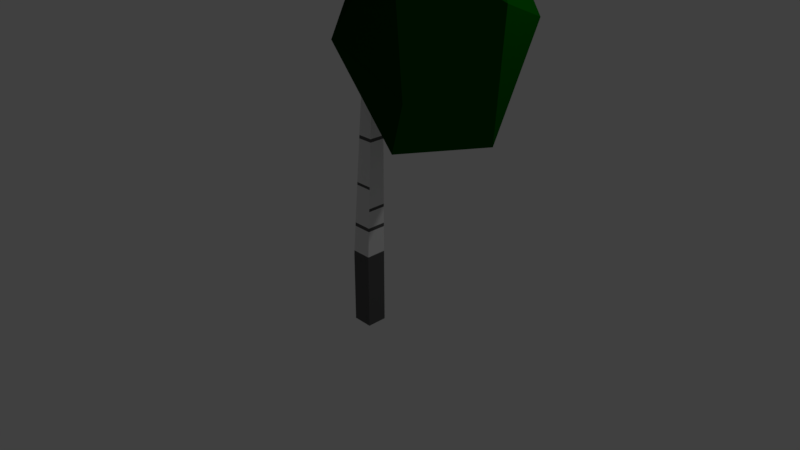 # Source: tree_01.blend  (saved by Blender 2.79.0; exported with 4.5.12 LTS)
import bpy
from mathutils import Matrix  # noqa: F401  (used for matrix-valued properties, if any)

bpy.ops.wm.read_factory_settings(use_empty=True)
scene = bpy.context.scene
scene.name = 'Scene'

# ---- collections
col_collection_1 = bpy.data.collections.new('Collection 1'); scene.collection.children.link(col_collection_1)

# ---- materials (node trees are filled in below, after node groups)
mat_r_grass_2 = bpy.data.materials.new('R_Grass_2')
mat_r_grass_2.alpha_threshold = 0.0
mat_r_grass_2.use_transparent_shadow = False
mat_r_grass_2.diffuse_color = (0.0, 0.03968, 0.0, 1.0)
mat_r_grass_2.roughness = 1.0
mat_r_grass_2.specular_intensity = 0.0
mat_r_grass_1 = bpy.data.materials.new('R_Grass_1')
mat_r_grass_1.alpha_threshold = 0.0
mat_r_grass_1.use_transparent_shadow = False
mat_r_grass_1.diffuse_color = (0.0, 0.08, 0.0, 1.0)
mat_r_grass_1.roughness = 1.0
mat_r_grass_1.specular_intensity = 0.0
mat_r_stripe_white = bpy.data.materials.new('R_stripe_white')
mat_r_stripe_white.alpha_threshold = 0.0
mat_r_stripe_white.use_transparent_shadow = False
mat_r_stripe_white.specular_intensity = 0.25
mat_r_asph_1 = bpy.data.materials.new('R_asph_1')
mat_r_asph_1.alpha_threshold = 0.0
mat_r_asph_1.use_transparent_shadow = False
mat_r_asph_1.diffuse_color = (0.108, 0.108, 0.108, 1.0)
mat_r_asph_1.specular_intensity = 0.0

# ---- material node trees

# ---- world
world_world = bpy.data.worlds.new('World'); scene.world = world_world
world_world.color = (0.05088, 0.05088, 0.05088)
world_world.use_sun_shadow = False
world_world.sun_shadow_jitter_overblur = 0.0
world_world.cycles.sampling_method = 'MANUAL'

# ---- cameras
cam_camera = bpy.data.cameras.new('Camera')
cam_camera.clip_end = 100.0
cam_camera.lens = 35.0
cam_camera.sensor_width = 32.0
cam_camera.sensor_height = 18.0
cam_camera.ortho_scale = 7.314
cam_camera.dof.focus_distance = 0.0
cam_camera.dof.aperture_fstop = 128.0

# ---- lights
light_lamp = bpy.data.lights.new('Lamp', 'POINT')
light_lamp.transmission_factor = 0.0
light_lamp.cutoff_distance = 30.0
light_lamp.energy = 100.0
light_lamp.shadow_buffer_clip_start = 1.001
light_lamp.shadow_soft_size = 0.1
light_lamp.shadow_maximum_resolution = 0.006
light_lamp.use_absolute_resolution = True

# ---- meshes
me_icosphere_004 = bpy.data.meshes.new('Icosphere.004')
me_icosphere_004.from_pydata([(-0.05816, -0.1413, -0.4665), (0.7011, -0.5804, -0.2409), (-0.2875, -0.8777, -0.3449), (-0.9148, -0.04943, -0.2607), (-0.3138, 0.7598, -0.1045), (0.6849, 0.4317, -0.09224), (0.3138, -0.7598, 0.1045), (-0.6849, -0.4317, 0.09224), (-0.7011, 0.5804, 0.2409), (0.2875, 0.8777, 0.3449), (0.9148, 0.04943, 0.2607), (0.05816, 0.1413, 0.4665)], [], [(0, 1, 2), (1, 0, 5), (0, 2, 3), (0, 3, 4), (0, 4, 5), (1, 5, 10), (2, 1, 6), (3, 2, 7), (4, 3, 8), (5, 4, 9), (1, 10, 6), (2, 6, 7), (3, 7, 8), (4, 8, 9), (5, 9, 10), (6, 10, 11), (7, 6, 11), (8, 7, 11), (9, 8, 11), (10, 9, 11)])
_uv = me_icosphere_004.uv_layers.new(name='UVMap')
_uv.uv.foreach_set('vector', [0.8182, 0.0, 0.7273, 0.1575, 0.9091, 0.1575, 0.7273, 0.1575, 0.6364, 0.0, 0.5455, 0.1575, 0.09091, 0.0, 0.0, 0.1575, 0.1818, 0.1575, 0.2727, 0.0, 0.1818, 0.1575, 0.3636, 0.1575, 0.4545, 0.0, 0.3636, 0.1575, 0.5455, 0.1575, 0.7273, 0.1575, 0.5455, 0.1575, 0.6364, 0.3149, 0.9091, 0.1575, 0.7273, 0.1575, 0.8182, 0.3149, 0.1818, 0.1575, 0.0, 0.1575, 0.09091, 0.3149, 0.3636, 0.1575, 0.1818, 0.1575, 0.2727, 0.3149, 0.5455, 0.1575, 0.3636, 0.1575, 0.4545, 0.3149, 0.7273, 0.1575, 0.6364, 0.3149, 0.8182, 0.3149, 0.9091, 0.1575, 0.8182, 0.3149, 1.0, 0.3149, 0.1818, 0.1575, 0.09091, 0.3149, 0.2727, 0.3149, 0.3636, 0.1575, 0.2727, 0.3149, 0.4545, 0.3149, 0.5455, 0.1575, 0.4545, 0.3149, 0.6364, 0.3149, 0.8182, 0.3149, 0.6364, 0.3149, 0.7273, 0.4724, 1.0, 0.3149, 0.8182, 0.3149, 0.9091, 0.4724, 0.2727, 0.3149, 0.09091, 0.3149, 0.1818, 0.4724, 0.4545, 0.3149, 0.2727, 0.3149, 0.3636, 0.4724, 0.6364, 0.3149, 0.4545, 0.3149, 0.5455, 0.4724])
me_icosphere_004.materials.append(mat_r_grass_2)
me_icosphere_004.use_remesh_preserve_volume = False
me_icosphere_004.use_remesh_preserve_attributes = False
me_icosphere_004.use_mirror_vertex_groups = False
me_icosphere_004.update()
me_icosphere_003 = bpy.data.meshes.new('Icosphere.003')
me_icosphere_003.from_pydata([(-0.05816, -0.1413, -0.4665), (0.7011, -0.5804, -0.2409), (-0.2875, -0.8777, -0.3449), (-0.9148, -0.04943, -0.2607), (-0.3138, 0.7598, -0.1045), (0.6849, 0.4317, -0.09224), (0.3138, -0.7598, 0.1045), (-0.6849, -0.4317, 0.09224), (-0.7011, 0.5804, 0.2409), (0.2875, 0.8777, 0.3449), (0.9148, 0.04943, 0.2607), (0.05816, 0.1413, 0.4665)], [], [(0, 1, 2), (1, 0, 5), (0, 2, 3), (0, 3, 4), (0, 4, 5), (1, 5, 10), (2, 1, 6), (3, 2, 7), (4, 3, 8), (5, 4, 9), (1, 10, 6), (2, 6, 7), (3, 7, 8), (4, 8, 9), (5, 9, 10), (6, 10, 11), (7, 6, 11), (8, 7, 11), (9, 8, 11), (10, 9, 11)])
_uv = me_icosphere_003.uv_layers.new(name='UVMap')
_uv.uv.foreach_set('vector', [0.8182, 0.0, 0.7273, 0.1575, 0.9091, 0.1575, 0.7273, 0.1575, 0.6364, 0.0, 0.5455, 0.1575, 0.09091, 0.0, 0.0, 0.1575, 0.1818, 0.1575, 0.2727, 0.0, 0.1818, 0.1575, 0.3636, 0.1575, 0.4545, 0.0, 0.3636, 0.1575, 0.5455, 0.1575, 0.7273, 0.1575, 0.5455, 0.1575, 0.6364, 0.3149, 0.9091, 0.1575, 0.7273, 0.1575, 0.8182, 0.3149, 0.1818, 0.1575, 0.0, 0.1575, 0.09091, 0.3149, 0.3636, 0.1575, 0.1818, 0.1575, 0.2727, 0.3149, 0.5455, 0.1575, 0.3636, 0.1575, 0.4545, 0.3149, 0.7273, 0.1575, 0.6364, 0.3149, 0.8182, 0.3149, 0.9091, 0.1575, 0.8182, 0.3149, 1.0, 0.3149, 0.1818, 0.1575, 0.09091, 0.3149, 0.2727, 0.3149, 0.3636, 0.1575, 0.2727, 0.3149, 0.4545, 0.3149, 0.5455, 0.1575, 0.4545, 0.3149, 0.6364, 0.3149, 0.8182, 0.3149, 0.6364, 0.3149, 0.7273, 0.4724, 1.0, 0.3149, 0.8182, 0.3149, 0.9091, 0.4724, 0.2727, 0.3149, 0.09091, 0.3149, 0.1818, 0.4724, 0.4545, 0.3149, 0.2727, 0.3149, 0.3636, 0.4724, 0.6364, 0.3149, 0.4545, 0.3149, 0.5455, 0.4724])
me_icosphere_003.materials.append(mat_r_grass_1)
me_icosphere_003.use_remesh_preserve_volume = False
me_icosphere_003.use_remesh_preserve_attributes = False
me_icosphere_003.use_mirror_vertex_groups = False
me_icosphere_003.update()
me_icosphere = bpy.data.meshes.new('Icosphere')
me_icosphere.from_pydata([(-0.05816, -0.1413, -0.4665), (0.7011, -0.5804, -0.2409), (-0.2875, -0.8777, -0.3449), (-0.9148, -0.04943, -0.2607), (-0.3138, 0.7598, -0.1045), (0.6849, 0.4317, -0.09224), (0.3138, -0.7598, 0.1045), (-0.6849, -0.4317, 0.09224), (-0.7011, 0.5804, 0.2409), (0.2875, 0.8777, 0.3449), (0.9148, 0.04943, 0.2607), (0.05816, 0.1413, 0.4665)], [], [(0, 1, 2), (1, 0, 5), (0, 2, 3), (0, 3, 4), (0, 4, 5), (1, 5, 10), (2, 1, 6), (3, 2, 7), (4, 3, 8), (5, 4, 9), (1, 10, 6), (2, 6, 7), (3, 7, 8), (4, 8, 9), (5, 9, 10), (6, 10, 11), (7, 6, 11), (8, 7, 11), (9, 8, 11), (10, 9, 11)])
_uv = me_icosphere.uv_layers.new(name='UVMap')
_uv.uv.foreach_set('vector', [0.8182, 0.0, 0.7273, 0.1575, 0.9091, 0.1575, 0.7273, 0.1575, 0.6364, 0.0, 0.5455, 0.1575, 0.09091, 0.0, 0.0, 0.1575, 0.1818, 0.1575, 0.2727, 0.0, 0.1818, 0.1575, 0.3636, 0.1575, 0.4545, 0.0, 0.3636, 0.1575, 0.5455, 0.1575, 0.7273, 0.1575, 0.5455, 0.1575, 0.6364, 0.3149, 0.9091, 0.1575, 0.7273, 0.1575, 0.8182, 0.3149, 0.1818, 0.1575, 0.0, 0.1575, 0.09091, 0.3149, 0.3636, 0.1575, 0.1818, 0.1575, 0.2727, 0.3149, 0.5455, 0.1575, 0.3636, 0.1575, 0.4545, 0.3149, 0.7273, 0.1575, 0.6364, 0.3149, 0.8182, 0.3149, 0.9091, 0.1575, 0.8182, 0.3149, 1.0, 0.3149, 0.1818, 0.1575, 0.09091, 0.3149, 0.2727, 0.3149, 0.3636, 0.1575, 0.2727, 0.3149, 0.4545, 0.3149, 0.5455, 0.1575, 0.4545, 0.3149, 0.6364, 0.3149, 0.8182, 0.3149, 0.6364, 0.3149, 0.7273, 0.4724, 1.0, 0.3149, 0.8182, 0.3149, 0.9091, 0.4724, 0.2727, 0.3149, 0.09091, 0.3149, 0.1818, 0.4724, 0.4545, 0.3149, 0.2727, 0.3149, 0.3636, 0.4724, 0.6364, 0.3149, 0.4545, 0.3149, 0.5455, 0.4724])
me_icosphere.materials.append(mat_r_grass_2)
me_icosphere.use_remesh_preserve_volume = False
me_icosphere.use_remesh_preserve_attributes = False
me_icosphere.use_mirror_vertex_groups = False
me_icosphere.update()
me_icosphere_001 = bpy.data.meshes.new('Icosphere.001')
me_icosphere_001.from_pydata([(-0.05816, -0.1413, -0.4665), (0.7011, -0.5804, -0.2409), (-0.2875, -0.8777, -0.3449), (-0.3138, 0.7598, -0.1045), (0.6849, 0.4317, -0.09224), (0.2875, 0.8777, 0.3449), (0.9148, 0.04943, 0.2607), (-0.9148, -0.04943, -0.2607), (0.3138, -0.7598, 0.1045), (-0.6849, -0.4317, 0.09224), (-0.7011, 0.5804, 0.2409), (0.05816, 0.1413, 0.4665)], [], [(0, 1, 2), (1, 0, 4), (0, 2, 7), (0, 7, 3), (0, 3, 4), (1, 4, 6), (2, 1, 8), (3, 7, 10), (4, 3, 5), (1, 6, 8), (3, 10, 5), (4, 5, 6), (8, 6, 11), (5, 10, 11), (6, 5, 11), (7, 2, 9), (2, 8, 9), (7, 9, 10), (9, 8, 11), (10, 9, 11)])
me_icosphere_001.polygons.foreach_set('material_index', [0, 0, 0, 0, 0, 0, 0, 0, 0, 0, 0, 0, 0, 0, 0, 1, 1, 1, 1, 1])
_uv = me_icosphere_001.uv_layers.new(name='UVMap')
_uv.uv.foreach_set('vector', [0.8182, 0.0, 0.7273, 0.1575, 0.9091, 0.1575, 0.7273, 0.1575, 0.6364, 0.0, 0.5455, 0.1575, 0.09091, 0.0, 0.0, 0.1575, 0.1818, 0.1575, 0.2727, 0.0, 0.1818, 0.1575, 0.3636, 0.1575, 0.4545, 0.0, 0.3636, 0.1575, 0.5455, 0.1575, 0.7273, 0.1575, 0.5455, 0.1575, 0.6364, 0.3149, 0.9091, 0.1575, 0.7273, 0.1575, 0.8182, 0.3149, 0.3636, 0.1575, 0.1818, 0.1575, 0.2727, 0.3149, 0.5455, 0.1575, 0.3636, 0.1575, 0.4545, 0.3149, 0.7273, 0.1575, 0.6364, 0.3149, 0.8182, 0.3149, 0.3636, 0.1575, 0.2727, 0.3149, 0.4545, 0.3149, 0.5455, 0.1575, 0.4545, 0.3149, 0.6364, 0.3149, 0.8182, 0.3149, 0.6364, 0.3149, 0.7273, 0.4724, 0.4545, 0.3149, 0.2727, 0.3149, 0.3636, 0.4724, 0.6364, 0.3149, 0.4545, 0.3149, 0.5455, 0.4724, 0.1818, 0.1575, 0.0, 0.1575, 0.09091, 0.3149, 0.9091, 0.1575, 0.8182, 0.3149, 1.0, 0.3149, 0.1818, 0.1575, 0.09091, 0.3149, 0.2727, 0.3149, 1.0, 0.3149, 0.8182, 0.3149, 0.9091, 0.4724, 0.2727, 0.3149, 0.09091, 0.3149, 0.1818, 0.4724])
me_icosphere_001.materials.append(mat_r_grass_1)
me_icosphere_001.materials.append(mat_r_grass_2)
me_icosphere_001.use_remesh_preserve_volume = False
me_icosphere_001.use_remesh_preserve_attributes = False
me_icosphere_001.use_mirror_vertex_groups = False
me_icosphere_001.update()
me_cube = bpy.data.meshes.new('Cube')
me_cube.from_pydata([(0.1353, 0.1353, 0.0), (0.1353, -0.1353, 0.0), (-0.1353, -0.1353, 0.0), (-0.1353, 0.1353, 0.0), (0.01144, 0.01144, 6.0), (0.01144, -0.01144, 6.0), (-0.01144, -0.01144, 6.0), (-0.01144, 0.01144, 6.0), (0.008319, -0.09168, 2.114), (-0.09552, -0.04552, 4.35), (0.1917, 0.09168, 2.114), (-0.004479, 0.04552, 4.35), (0.1917, -0.09168, 2.114), (-0.004479, -0.04552, 4.35), (0.008319, 0.09168, 2.114), (-0.09552, 0.04552, 4.35), (-0.003987, -0.04447, 4.401), (-0.003879, -0.04424, 4.412), (0.1871, 0.09521, 1.944), (-0.09292, 0.04447, 4.401), (-0.09235, 0.04424, 4.412), (-0.09292, -0.04447, 4.401), (-0.09235, -0.04424, 4.412), (0.1871, -0.09521, 1.944), (-0.003987, 0.04447, 4.401), (-0.003879, 0.04424, 4.412), (-0.003282, -0.09521, 1.944), (-0.003282, 0.09521, 1.944), (1.145, -0.4173, 3.273), (1.146, -0.418, 3.305), (1.145, -0.4531, 3.273), (1.146, -0.4525, 3.305), (0.08443, -0.06644, 3.337), (-0.04846, -0.06644, 3.337), (-0.04846, 0.06644, 3.337), (0.08443, 0.06644, 3.337), (-0.0444, 0.06824, 3.249), (-0.0444, -0.06824, 3.249), (0.09208, -0.06824, 3.249), (0.09208, 0.06824, 3.249), (-0.7304, -0.1953, 4.159), (-0.726, -0.1949, 4.18), (-0.7304, -0.1621, 4.159), (-0.726, -0.1626, 4.18), (0.06409, -0.6133, 4.71), (0.08919, -0.6133, 4.71), (0.08932, -0.613, 4.724), (0.06481, -0.613, 4.724), (0.8143, -0.2602, 2.873), (0.7797, -0.2422, 2.902), (0.7797, -0.3288, 2.902), (0.8143, -0.3442, 2.873), (0.7514, -0.2271, 2.867), (0.7514, -0.3181, 2.867), (0.789, -0.3347, 2.838), (0.789, -0.2466, 2.838), (0.7514, -0.3181, 2.867), (0.7797, -0.3288, 2.902), (0.7797, -0.2422, 2.902), (0.7514, -0.2271, 2.867), (0.7514, -0.3181, 2.867), (0.7797, -0.3288, 2.902), (0.7797, -0.2422, 2.902), (0.7514, -0.2271, 2.867), (0.7396, -0.2898, 3.329), (0.7473, -0.2927, 3.338), (0.7473, -0.269, 3.338), (0.7396, -0.2648, 3.329), (0.1353, 0.1353, -0.9736), (0.1353, -0.1353, -0.9736), (-0.1353, 0.1353, -0.9736), (-0.1353, -0.1353, -0.9736), (0.178, 0.1023, 1.6), (0.1791, 0.1014, 1.644), (-0.02663, 0.1023, 1.6), (-0.02364, 0.1014, 1.644), (0.178, -0.1023, 1.6), (0.1791, -0.1014, 1.644), (-0.02663, -0.1023, 1.6), (-0.02364, -0.1014, 1.644), (0.1366, -0.1343, 0.0488), (0.1462, -0.1269, 0.4078), (0.1475, -0.1259, 0.4568), (0.1536, -0.1212, 0.6852), (0.1547, -0.1204, 0.726), (0.1615, -0.115, 0.9831), (0.1625, -0.1143, 1.02), (0.1694, -0.109, 1.277), (0.1701, -0.1084, 1.305), (0.1366, 0.1343, 0.0488), (0.1462, 0.1269, 0.4078), (0.1475, 0.1259, 0.4568), (0.1536, 0.1212, 0.6852), (0.1547, 0.1204, 0.726), (0.1615, 0.115, 0.9831), (0.1625, 0.1143, 1.02), (0.1694, 0.109, 1.277), (0.1701, 0.1084, 1.305), (-0.132, -0.1343, 0.0488), (-0.1076, -0.1269, 0.4078), (-0.1043, -0.1259, 0.4568), (-0.08878, -0.1212, 0.6852), (-0.08601, -0.1204, 0.726), (-0.06855, -0.115, 0.9831), (-0.06605, -0.1143, 1.02), (-0.04859, -0.109, 1.277), (-0.04665, -0.1084, 1.305), (-0.132, 0.1343, 0.0488), (-0.1076, 0.1269, 0.4078), (-0.1043, 0.1259, 0.4568), (-0.08878, 0.1212, 0.6852), (-0.08601, 0.1204, 0.726), (-0.06855, 0.115, 0.9831), (-0.06605, 0.1143, 1.02), (-0.04859, 0.109, 1.277), (-0.04665, 0.1084, 1.305), (0.4633, -0.06165, 2.354), (0.4929, -0.0785, 2.398), (0.7797, -0.2414, 2.824), (-0.002804, 0.08674, 2.354), (-0.004851, 0.08583, 2.398), (-0.02259, 0.07794, 2.78), (-0.02464, 0.07703, 2.824), (0.1707, 0.08674, 2.354), (0.1668, 0.08583, 2.398), (0.1333, 0.07794, 2.78), (0.1294, 0.07703, 2.824), (0.7192, -0.2088, 2.824), (0.4025, -0.02839, 2.398), (0.3697, -0.009726, 2.354), (0.3697, -0.1637, 2.354), (0.4025, -0.177, 2.398), (0.7192, -0.3051, 2.824), (0.1707, -0.08674, 2.354), (0.1668, -0.08583, 2.398), (0.1333, -0.07794, 2.78), (0.1294, -0.07703, 2.824), (0.7797, -0.331, 2.824), (0.4929, -0.2169, 2.398), (0.4633, -0.2051, 2.354), (-0.002804, -0.08674, 2.354), (-0.004851, -0.08583, 2.398), (-0.02259, -0.07794, 2.78), (-0.02464, -0.07703, 2.824)], [], [(0, 1, 69, 68), (4, 7, 6, 5), (0, 89, 80, 1), (1, 80, 98, 2), (2, 98, 107, 3), (4, 25, 20, 7), (15, 11, 35, 34), (14, 10, 18, 27), (12, 10, 123, 133), (13, 11, 24, 16), (8, 12, 133, 140), (9, 13, 45, 44), (14, 8, 140, 119), (15, 9, 21, 19), (30, 28, 29, 31), (21, 16, 17, 22), (22, 17, 5, 6), (20, 25, 24, 19), (19, 24, 11, 15), (10, 12, 130, 129), (16, 24, 25, 17), (17, 25, 4, 5), (19, 21, 22, 20), (20, 22, 6, 7), (26, 23, 12, 8), (27, 18, 73, 75), (27, 26, 8, 14), (23, 18, 116, 139), (12, 23, 139, 130), (18, 10, 129, 116), (32, 35, 11, 13), (34, 33, 9, 15), (34, 35, 39, 36), (33, 32, 13, 9), (42, 40, 41, 43), (37, 38, 32, 33), (38, 39, 35, 32), (36, 39, 126, 122), (33, 34, 43, 41), (37, 33, 41, 40), (36, 37, 40, 42), (34, 36, 42, 43), (44, 45, 46, 47), (16, 21, 47, 46), (13, 16, 46, 45), (21, 9, 44, 47), (51, 48, 28, 30), (50, 51, 30, 31), (48, 49, 29, 28), (49, 50, 31, 29), (58, 59, 63, 62), (53, 54, 51, 50), (55, 52, 49, 48), (50, 49, 58, 57), (54, 55, 48, 51), (52, 53, 56, 59), (49, 52, 59, 58), (53, 50, 57, 56), (63, 60, 64, 67), (56, 57, 61, 60), (59, 56, 60, 63), (57, 58, 62, 61), (67, 64, 65, 66), (61, 62, 66, 65), (62, 63, 67, 66), (60, 61, 65, 64), (68, 69, 71, 70), (2, 3, 70, 71), (1, 2, 71, 69), (3, 0, 68, 70), (75, 73, 72, 74), (74, 72, 97, 115), (76, 72, 73, 77), (77, 73, 18, 23), (78, 76, 77, 79), (79, 77, 23, 26), (74, 78, 79, 75), (75, 79, 26, 27), (80, 89, 90, 81), (81, 90, 91, 82), (82, 91, 92, 83), (83, 92, 93, 84), (84, 93, 94, 85), (85, 94, 95, 86), (86, 95, 96, 87), (87, 96, 97, 88), (88, 97, 72, 76), (98, 80, 81, 99), (99, 81, 82, 100), (100, 82, 83, 101), (101, 83, 84, 102), (102, 84, 85, 103), (103, 85, 86, 104), (104, 86, 87, 105), (105, 87, 88, 106), (106, 88, 76, 78), (115, 97, 96, 114), (114, 96, 95, 113), (113, 95, 94, 112), (112, 94, 93, 111), (111, 93, 92, 110), (110, 92, 91, 109), (109, 91, 90, 108), (108, 90, 89, 107), (107, 89, 0, 3), (107, 98, 99, 108), (108, 99, 100, 109), (109, 100, 101, 110), (110, 101, 102, 111), (111, 102, 103, 112), (112, 103, 104, 113), (113, 104, 105, 114), (114, 105, 106, 115), (115, 106, 78, 74), (139, 116, 117, 138), (138, 117, 118, 137), (137, 118, 55, 54), (130, 139, 138, 131), (131, 138, 137, 132), (132, 137, 54, 53), (133, 123, 124, 134), (134, 124, 125, 135), (135, 125, 126, 136), (136, 126, 39, 38), (119, 140, 141, 120), (120, 141, 142, 121), (121, 142, 143, 122), (122, 143, 37, 36), (129, 130, 131, 128), (128, 131, 132, 127), (127, 132, 53, 52), (116, 129, 128, 117), (117, 128, 127, 118), (118, 127, 52, 55), (122, 126, 125, 121), (121, 125, 124, 120), (120, 124, 123, 119), (119, 123, 10, 14), (140, 133, 134, 141), (141, 134, 135, 142), (142, 135, 136, 143), (143, 136, 38, 37)])
me_cube.polygons.foreach_set('material_index', [1, 0, 1, 1, 1, 0, 0, 0, 0, 0, 0, 0, 0, 0, 0, 0, 0, 0, 0, 0, 0, 0, 0, 0, 0, 0, 0, 0, 0, 0, 0, 0, 0, 0, 0, 0, 0, 0, 0, 0, 0, 0, 0, 0, 0, 0, 0, 0, 0, 0, 0, 0, 0, 0, 0, 0, 0, 0, 0, 0, 0, 0, 0, 0, 0, 0, 1, 1, 1, 1, 0, 0, 1, 0, 1, 0, 0, 0, 0, 1, 0, 1, 0, 0, 0, 0, 0, 0, 1, 0, 0, 0, 1, 0, 0, 0, 1, 0, 1, 0, 0, 0, 1, 0, 1, 0, 0, 0, 1, 0, 0, 0, 1, 0, 1, 0, 0, 1, 0, 0, 0, 0, 1, 0, 1, 0, 0, 0, 0, 0, 0, 0, 0, 0, 1, 0, 0, 0, 1, 0, 0, 0])
me_cube.materials.append(mat_r_stripe_white)
me_cube.materials.append(mat_r_asph_1)
me_cube.use_remesh_preserve_volume = False
me_cube.use_remesh_preserve_attributes = False
me_cube.use_mirror_vertex_groups = False
me_cube.update()

# ---- objects
ob_icosphere_003 = bpy.data.objects.new('Icosphere.003', me_icosphere_004)
ob_icosphere_002 = bpy.data.objects.new('Icosphere.002', me_icosphere_003)
ob_icosphere_001 = bpy.data.objects.new('Icosphere.001', me_icosphere)
ob_icosphere = bpy.data.objects.new('Icosphere', me_icosphere_001)
ob_cube = bpy.data.objects.new('Cube', me_cube)
ob_lamp = bpy.data.objects.new('Lamp', light_lamp)
ob_camera = bpy.data.objects.new('Camera', cam_camera)

# ---- transforms, parenting, visibility, modifiers, constraints
ob_icosphere_003.location = (0.5416, 0.5458, 4.256)
ob_icosphere_003.rotation_euler = (0.9022, 0.5835, -0.1423)
ob_icosphere_003.scale = (1.299, 1.548, 3.659)
ob_icosphere_003.lineart.crease_threshold = 0.0
ob_icosphere_002.location = (-0.4792, -0.6678, 5.144)
ob_icosphere_002.rotation_euler = (0.5452, 0.07298, 0.07556)
ob_icosphere_002.scale = (1.275, 1.709, 3.121)
ob_icosphere_002.lineart.crease_threshold = 0.0
ob_icosphere_001.location = (-1.08, 0.04735, 3.94)
ob_icosphere_001.rotation_euler = (1.312, 2.932e-07, 0.105)
ob_icosphere_001.scale = (0.9061, 0.9013, 1.954)
ob_icosphere_001.lineart.crease_threshold = 0.0
ob_icosphere.location = (1.395, -0.3141, 3.213)
ob_icosphere.rotation_euler = (0.7727, 0.05405, 0.09006)
ob_icosphere.scale = (1.271, 1.264, 2.741)
ob_icosphere.lineart.crease_threshold = 0.0
ob_cube.location = (0.0, 0.0, 0.0)
ob_cube.lock_rotations_4d = False
ob_cube.empty_display_type = 'ARROWS'
ob_cube.lineart.crease_threshold = 0.0
ob_lamp.location = (4.076, 1.005, 5.904)
ob_lamp.rotation_euler = (0.6503, 0.05522, 1.866)
ob_lamp.lock_rotations_4d = False
ob_lamp.empty_display_type = 'ARROWS'
ob_lamp.color = (0.0, 0.0, 0.0, 0.0)
ob_lamp.lineart.crease_threshold = 0.0
ob_camera.location = (7.481, -6.508, 5.344)
ob_camera.rotation_euler = (1.109, 0.0, 0.8149)
ob_camera.lock_rotations_4d = False
ob_camera.empty_display_type = 'ARROWS'
ob_camera.color = (0.0, 0.0, 0.0, 0.0)
ob_camera.display_type = 'WIRE'
ob_camera.lineart.crease_threshold = 0.0

# ---- collection membership
col_collection_1.objects.link(ob_icosphere_003)
col_collection_1.objects.link(ob_icosphere_002)
col_collection_1.objects.link(ob_icosphere_001)
col_collection_1.objects.link(ob_icosphere)
col_collection_1.objects.link(ob_cube)
col_collection_1.objects.link(ob_lamp)
col_collection_1.objects.link(ob_camera)

# ---- scene / render settings (as saved in the file)
scene.camera = ob_camera
scene.frame_start = 1; scene.frame_end = 250; scene.frame_set(1)
scene.render.engine = 'BLENDER_EEVEE_NEXT'
scene.render.resolution_percentage = 50
scene.render.dither_intensity = 0.0
scene.cycles.use_denoising = False
scene.cycles.samples = 128
scene.cycles.sampling_pattern = 'TABULATED_SOBOL'
scene.cycles.use_adaptive_sampling = False
scene.cycles.use_light_tree = False
scene.cycles.blur_glossy = 0.0
scene.cycles.sample_clamp_indirect = 0.0
scene.view_settings.view_transform = 'Standard'
bpy.context.view_layer.update()
